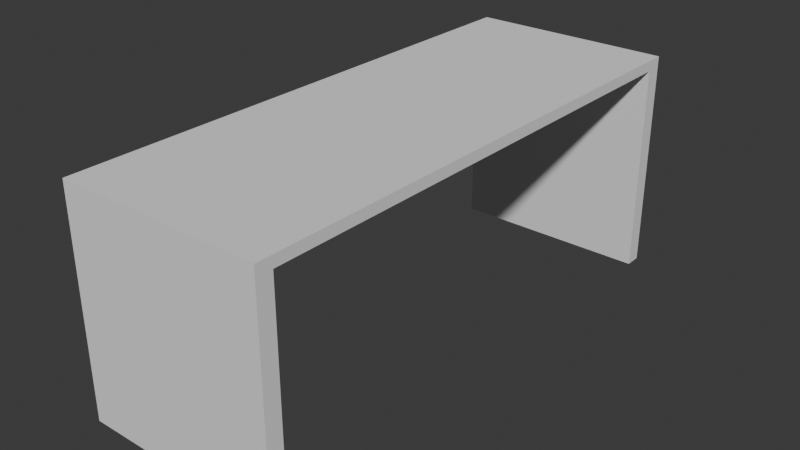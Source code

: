 # Source: table.blend  (saved by Blender 4.0.36; exported with 4.5.12 LTS)
import bpy
from mathutils import Matrix  # noqa: F401  (used for matrix-valued properties, if any)

bpy.ops.wm.read_factory_settings(use_empty=True)
scene = bpy.context.scene
scene.name = 'Scene'

# ---- collections
col_collection = bpy.data.collections.new('Collection'); scene.collection.children.link(col_collection)

# ---- world
world_world = bpy.data.worlds.new('World'); scene.world = world_world
world_world.use_nodes = True; world_world.node_tree.nodes.clear()
_N = world_world.node_tree.nodes; _L = world_world.node_tree.links
n0 = _N.new('ShaderNodeOutputWorld'); n0.name = 'World Output'; n0.location = (300, 300)
n1 = _N.new('ShaderNodeBackground'); n1.name = 'Background'; n1.location = (10, 300)
n1.inputs[0].default_value = (0.05088, 0.05088, 0.05088, 1.0)
_L.new(n1.outputs[0], n0.inputs[0])
n0.is_active_output = True
world_world.color = (0.05088, 0.05088, 0.05088)
world_world.use_sun_shadow = False
world_world.sun_shadow_jitter_overblur = 0.0

# ---- meshes
me_cube_001 = bpy.data.meshes.new('Cube.001')
me_cube_001.from_pydata([(-1.765, -4.626, 1.156), (-1.765, -4.626, 1.34), (-1.765, 4.626, 1.156), (-1.765, 4.626, 1.34), (1.765, -4.626, 1.156), (1.765, -4.626, 1.34), (1.765, 4.626, 1.156), (1.765, 4.626, 1.34), (-1.765, 4.343, 1.156), (-1.765, -4.343, 1.156), (-1.765, -4.343, 1.34), (-1.765, 4.343, 1.34), (1.765, -4.343, 1.156), (1.765, 4.343, 1.156), (1.765, 4.343, 1.34), (1.765, -4.343, 1.34), (-1.765, -4.343, -2.496), (-1.765, -4.626, -2.496), (1.765, 4.626, -2.496), (-1.765, 4.626, -2.496), (1.765, 4.343, -2.496), (1.765, -4.626, -2.496), (-1.765, 4.343, -2.496), (1.765, -4.343, -2.496)], [], [(6, 2, 3, 7), (4, 12, 15, 5), (0, 4, 5, 1), (16, 9, 12, 23), (17, 0, 9, 16), (17, 16, 23, 21), (5, 15, 10, 1), (23, 12, 4, 21), (9, 8, 13, 12), (13, 6, 7, 14), (12, 13, 14, 15), (9, 0, 1, 10), (8, 9, 10, 11), (19, 2, 6, 18), (22, 19, 18, 20), (18, 6, 13, 20), (22, 8, 2, 19), (21, 4, 0, 17), (15, 14, 11, 10), (20, 13, 8, 22), (14, 7, 3, 11), (2, 8, 11, 3)])
_uv = me_cube_001.uv_layers.new(name='UVMap')
_uv.uv.foreach_set('vector', [0.4669, 0.7574, 0.252, 0.7574, 0.252, 0.7462, 0.4669, 0.7462, 0.2992, 0.0361, 0.2992, 0.05333, 0.288, 0.05333, 0.288, 0.0361, 0.01721, 0.9206, 0.238, 0.9206, 0.238, 0.9321, 0.01721, 0.9321, 0.7036, 0.7444, 0.7036, 0.9689, 0.4867, 0.9689, 0.4867, 0.7444, 0.2601, 0.5951, 0.038, 0.5951, 0.038, 0.5778, 0.2601, 0.5778, 0.5, 0.6847, 0.5, 0.7039, 0.2609, 0.7039, 0.2609, 0.6847, 0.7601, 0.03127, 0.7601, 0.04856, 0.5447, 0.04856, 0.5447, 0.03127, 0.5213, 0.05333, 0.2992, 0.05333, 0.2992, 0.0361, 0.5213, 0.0361, 0.7723, 0.5634, 0.7723, 0.03323, 0.9878, 0.03323, 0.9878, 0.5634, 0.2992, 0.5817, 0.2992, 0.599, 0.288, 0.599, 0.288, 0.5817, 0.2992, 0.05333, 0.2992, 0.5817, 0.288, 0.5817, 0.288, 0.05333, 0.038, 0.5778, 0.038, 0.5951, 0.02677, 0.5951, 0.02677, 0.5778, 0.038, 0.04942, 0.038, 0.5778, 0.02677, 0.5778, 0.02677, 0.04942, 0.252, 0.9797, 0.252, 0.7574, 0.4669, 0.7574, 0.4669, 0.9797, 0.8459, 0.6593, 0.8459, 0.6785, 0.6068, 0.6785, 0.6068, 0.6593, 0.5213, 0.599, 0.2992, 0.599, 0.2992, 0.5817, 0.5213, 0.5817, 0.2601, 0.04942, 0.038, 0.04942, 0.038, 0.03219, 0.2601, 0.03219, 0.238, 0.6921, 0.238, 0.9206, 0.01721, 0.9206, 0.01721, 0.6921, 0.7601, 0.04856, 0.7601, 0.5787, 0.5447, 0.5787, 0.5447, 0.04856, 0.9317, 0.7308, 0.9317, 0.9474, 0.7222, 0.9474, 0.7222, 0.7308, 0.7601, 0.5787, 0.7601, 0.596, 0.5447, 0.596, 0.5447, 0.5787, 0.038, 0.03219, 0.038, 0.04942, 0.02677, 0.04942, 0.02677, 0.03219])
me_cube_001.update()

# ---- objects
ob_table = bpy.data.objects.new('table', me_cube_001)

# ---- transforms, parenting, visibility, modifiers, constraints
ob_table.location = (-9.934e-09, 1.987e-08, 2.323)

# ---- collection membership
col_collection.objects.link(ob_table)

# ---- scene / render settings (as saved in the file)
scene.frame_start = 1; scene.frame_end = 250; scene.frame_set(1)
scene.render.engine = 'BLENDER_EEVEE_NEXT'
scene.cycles.sampling_pattern = 'TABULATED_SOBOL'
bpy.context.view_layer.update()

# ---- added for rendering (the .blend has no active camera and no usable light): camera, sun
cam_auto = bpy.data.cameras.new('AutoCamera')
cam_auto.lens = 50.0
cam_auto.sensor_width = 36.0
cam_auto.clip_end = 1000.0
ob_auto_camera = bpy.data.objects.new('AutoCamera', cam_auto)
scene.collection.objects.link(ob_auto_camera)
ob_auto_camera.location = (9.82627, -11.7915, 9.6062)
ob_auto_camera.rotation_euler = (1.09748, -7.21219e-08, 0.694738)
scene.camera = ob_auto_camera
light_auto_sun = bpy.data.lights.new('AutoSun', 'SUN')
light_auto_sun.energy = 3.0
light_auto_sun.angle = 0.0523599
ob_auto_sun = bpy.data.objects.new('AutoSun', light_auto_sun)
scene.collection.objects.link(ob_auto_sun)
ob_auto_sun.rotation_euler = (0.872665, 0.174533, 0.523599)
bpy.context.view_layer.update()

